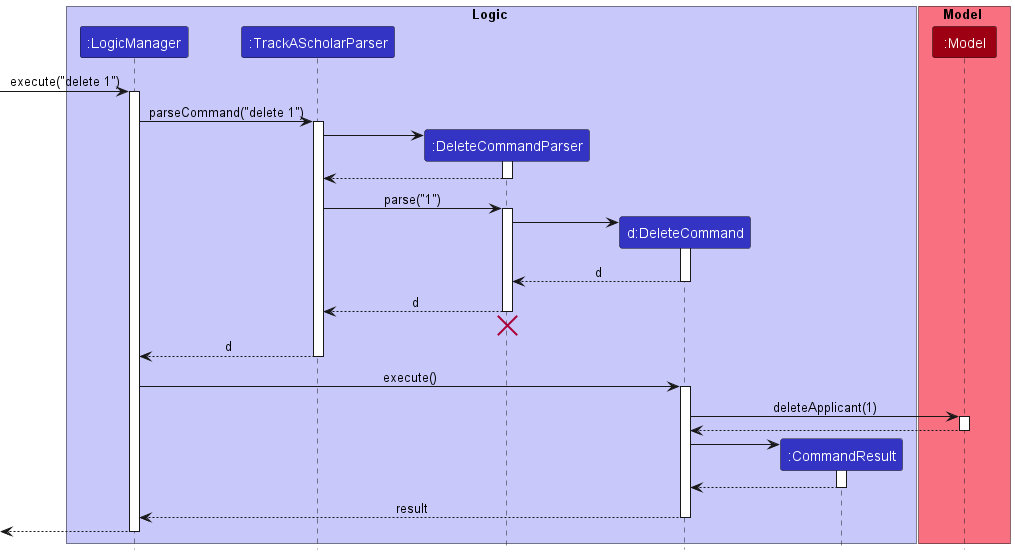

The diagram above was rendered by PlantUML. Its source (embedded in the PNG):
@startuml
!include style.puml

box Logic LOGIC_COLOR_T1
participant ":LogicManager" as LogicManager LOGIC_COLOR
participant ":TrackAScholarParser" as TrackAScholarParser LOGIC_COLOR
participant ":DeleteCommandParser" as DeleteCommandParser LOGIC_COLOR
participant "d:DeleteCommand" as DeleteCommand LOGIC_COLOR
participant ":CommandResult" as CommandResult LOGIC_COLOR
end box

box Model MODEL_COLOR_T1
participant ":Model" as Model MODEL_COLOR
end box

[-> LogicManager : execute("delete 1")
activate LogicManager

LogicManager -> TrackAScholarParser : parseCommand("delete 1")
activate TrackAScholarParser

create DeleteCommandParser
TrackAScholarParser -> DeleteCommandParser
activate DeleteCommandParser

DeleteCommandParser --> TrackAScholarParser
deactivate DeleteCommandParser

TrackAScholarParser -> DeleteCommandParser : parse("1")
activate DeleteCommandParser

create DeleteCommand
DeleteCommandParser -> DeleteCommand
activate DeleteCommand

DeleteCommand --> DeleteCommandParser : d
deactivate DeleteCommand

DeleteCommandParser --> TrackAScholarParser : d
deactivate DeleteCommandParser
'Hidden arrow to position the destroy marker below the end of the activation bar.
DeleteCommandParser -[hidden]-> TrackAScholarParser
destroy DeleteCommandParser

TrackAScholarParser --> LogicManager : d
deactivate TrackAScholarParser

LogicManager -> DeleteCommand : execute()
activate DeleteCommand

DeleteCommand -> Model : deleteApplicant(1)
activate Model

Model --> DeleteCommand
deactivate Model

create CommandResult
DeleteCommand -> CommandResult
activate CommandResult

CommandResult --> DeleteCommand
deactivate CommandResult

DeleteCommand --> LogicManager : result
deactivate DeleteCommand

[<--LogicManager
deactivate LogicManager
@enduml